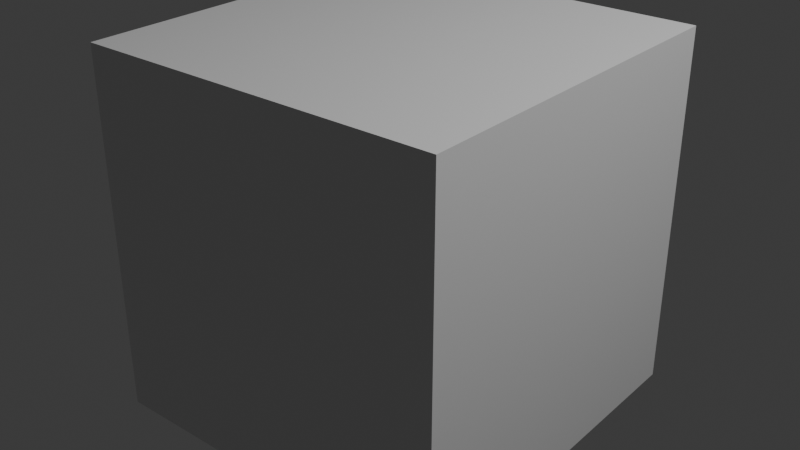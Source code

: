 # Source: red-light-green-light.blend  (saved by Blender 4.3.32; exported with 4.5.12 LTS)
import bpy
from mathutils import Matrix  # noqa: F401  (used for matrix-valued properties, if any)

bpy.ops.wm.read_factory_settings(use_empty=True)
scene = bpy.context.scene
scene.name = 'Scene'

# ---- collections
col_collection = bpy.data.collections.new('Collection'); scene.collection.children.link(col_collection)

# ---- materials (node trees are filled in below, after node groups)
mat_material = bpy.data.materials.new('Material')
mat_material.alpha_threshold = 0.0
mat_material.roughness = 0.5
mat_material.line_color = (0.0, 0.0, 0.0, 1.0)

# ---- material node trees
mat_material.use_nodes = True; mat_material.node_tree.nodes.clear()
_N = mat_material.node_tree.nodes; _L = mat_material.node_tree.links
n0 = _N.new('ShaderNodeOutputMaterial'); n0.name = 'Material Output'; n0.location = (300, 300)
n1 = _N.new('ShaderNodeBsdfPrincipled'); n1.name = 'Principled BSDF'; n1.location = (10, 300)
n1.inputs[3].default_value = 1.45
_L.new(n1.outputs[0], n0.inputs[0])
n0.is_active_output = True

# ---- world
world_world = bpy.data.worlds.new('World'); scene.world = world_world
world_world.use_nodes = True; world_world.node_tree.nodes.clear()
_N = world_world.node_tree.nodes; _L = world_world.node_tree.links
n0 = _N.new('ShaderNodeOutputWorld'); n0.name = 'World Output'; n0.location = (300, 300)
n1 = _N.new('ShaderNodeBackground'); n1.name = 'Background'; n1.location = (10, 300)
n1.inputs[0].default_value = (0.05088, 0.05088, 0.05088, 1.0)
_L.new(n1.outputs[0], n0.inputs[0])
n0.is_active_output = True
world_world.color = (0.05088, 0.05088, 0.05088)
world_world.sun_shadow_jitter_overblur = 0.0

# ---- lights
light_light = bpy.data.lights.new('Light', 'POINT')
light_light.energy = 1000.0
light_light.shadow_soft_size = 0.1

# ---- meshes
me_cube = bpy.data.meshes.new('Cube')
me_cube.from_pydata([(1.0, 1.0, 1.0), (1.0, 1.0, -1.0), (1.0, -1.0, 1.0), (1.0, -1.0, -1.0), (-1.0, 1.0, 1.0), (-1.0, 1.0, -1.0), (-1.0, -1.0, 1.0), (-1.0, -1.0, -1.0)], [], [(0, 4, 6, 2), (3, 2, 6, 7), (7, 6, 4, 5), (5, 1, 3, 7), (1, 0, 2, 3), (5, 4, 0, 1)])
_uv = me_cube.uv_layers.new(name='UVMap')
_uv.uv.foreach_set('vector', [0.625, 0.5, 0.875, 0.5, 0.875, 0.75, 0.625, 0.75, 0.375, 0.75, 0.625, 0.75, 0.625, 1.0, 0.375, 1.0, 0.375, 0.0, 0.625, 0.0, 0.625, 0.25, 0.375, 0.25, 0.125, 0.5, 0.375, 0.5, 0.375, 0.75, 0.125, 0.75, 0.375, 0.5, 0.625, 0.5, 0.625, 0.75, 0.375, 0.75, 0.375, 0.25, 0.625, 0.25, 0.625, 0.5, 0.375, 0.5])
me_cube.materials.append(mat_material)
me_cube.use_mirror_vertex_groups = False
me_cube.update()

# ---- objects
ob_cube = bpy.data.objects.new('Cube', me_cube)
ob_light = bpy.data.objects.new('Light', light_light)

# ---- transforms, parenting, visibility, modifiers, constraints
ob_cube.location = (0.0, 0.0, 0.0)
ob_cube.lock_rotations_4d = False
ob_cube.empty_display_type = 'ARROWS'
ob_cube.lineart.crease_threshold = 0.0
ob_light.location = (4.076, 1.005, 5.904)
ob_light.rotation_euler = (0.6503, 0.05522, 1.866)
ob_light.lock_rotations_4d = False
ob_light.empty_display_type = 'ARROWS'
ob_light.color = (0.0, 0.0, 0.0, 0.0)
ob_light.lineart.crease_threshold = 0.0

# ---- collection membership
col_collection.objects.link(ob_cube)
col_collection.objects.link(ob_light)

# ---- scene / render settings (as saved in the file)
scene.frame_start = 1; scene.frame_end = 250; scene.frame_set(1)
scene.render.engine = 'BLENDER_EEVEE_NEXT'
bpy.context.view_layer.update()

# ---- added for rendering (the .blend has no active camera): camera
cam_auto = bpy.data.cameras.new('AutoCamera')
cam_auto.lens = 50.0
cam_auto.sensor_width = 36.0
cam_auto.clip_end = 1000.0
ob_auto_camera = bpy.data.objects.new('AutoCamera', cam_auto)
scene.collection.objects.link(ob_auto_camera)
ob_auto_camera.location = (3.20507, -3.84609, 2.56406)
ob_auto_camera.rotation_euler = (1.09748, -7.21219e-08, 0.694738)
scene.camera = ob_auto_camera
bpy.context.view_layer.update()
